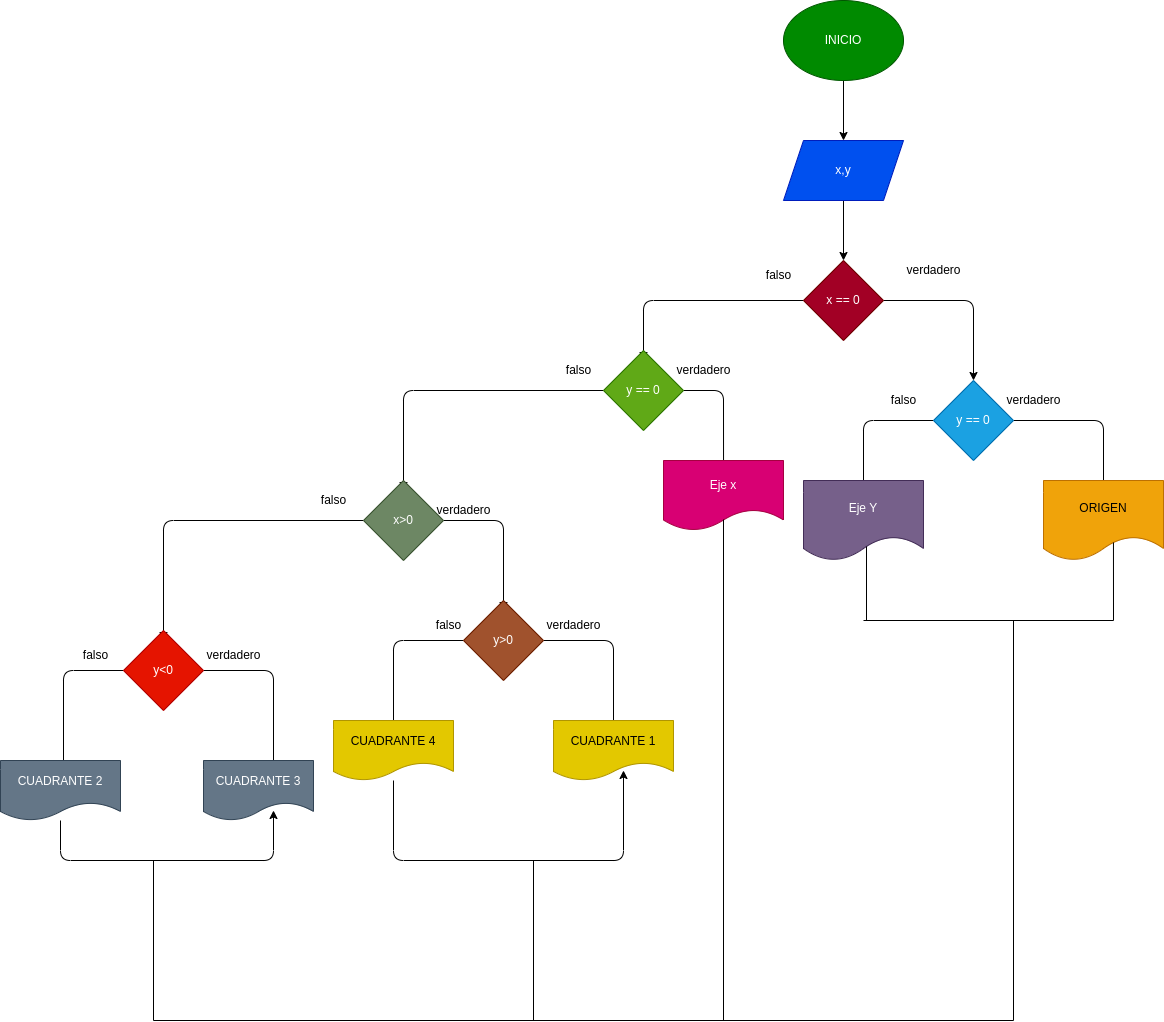

The diagram above was exported from draw.io. Its source (the exported page's mxGraphModel, read from the mxfile embedded in the PNG):
<mxGraphModel dx="1489" dy="411" grid="1" gridSize="10" guides="1" tooltips="1" connect="1" arrows="1" fold="1" page="1" pageScale="1" pageWidth="827" pageHeight="1169" math="0" shadow="0">
  <root>
    <mxCell id="0" />
    <mxCell id="1" parent="0" />
    <mxCell id="3" style="edgeStyle=none;html=1;entryX=0.5;entryY=0;entryDx=0;entryDy=0;" parent="1" source="2" target="20" edge="1">
      <mxGeometry relative="1" as="geometry">
        <mxPoint x="310" y="190" as="targetPoint" />
      </mxGeometry>
    </mxCell>
    <mxCell id="2" value="INICIO" style="ellipse;whiteSpace=wrap;html=1;fillColor=#008a00;fontColor=#ffffff;strokeColor=#005700;" parent="1" vertex="1">
      <mxGeometry x="250" y="60" width="120" height="80" as="geometry" />
    </mxCell>
    <mxCell id="6" style="edgeStyle=none;html=1;exitX=0.5;exitY=1;exitDx=0;exitDy=0;" parent="1" source="20" edge="1">
      <mxGeometry relative="1" as="geometry">
        <mxPoint x="310" y="320" as="targetPoint" />
        <mxPoint x="310" y="270" as="sourcePoint" />
      </mxGeometry>
    </mxCell>
    <mxCell id="22" style="edgeStyle=none;html=1;" parent="1" source="7" edge="1">
      <mxGeometry relative="1" as="geometry">
        <mxPoint x="440" y="440" as="targetPoint" />
        <Array as="points">
          <mxPoint x="440" y="360" />
        </Array>
      </mxGeometry>
    </mxCell>
    <mxCell id="47" style="edgeStyle=none;html=1;" edge="1" parent="1" source="7">
      <mxGeometry relative="1" as="geometry">
        <mxPoint x="110" y="420" as="targetPoint" />
        <Array as="points">
          <mxPoint x="110" y="360" />
        </Array>
      </mxGeometry>
    </mxCell>
    <mxCell id="7" value="x == 0" style="rhombus;whiteSpace=wrap;html=1;fillColor=#a20025;fontColor=#ffffff;strokeColor=#6F0000;" parent="1" vertex="1">
      <mxGeometry x="270" y="320" width="80" height="80" as="geometry" />
    </mxCell>
    <mxCell id="20" value="x,y" style="shape=parallelogram;perimeter=parallelogramPerimeter;whiteSpace=wrap;html=1;fixedSize=1;fillColor=#0050ef;fontColor=#ffffff;strokeColor=#001DBC;" parent="1" vertex="1">
      <mxGeometry x="250" y="200" width="120" height="60" as="geometry" />
    </mxCell>
    <mxCell id="24" style="edgeStyle=none;html=1;exitX=1;exitY=0.5;exitDx=0;exitDy=0;" parent="1" source="23" edge="1">
      <mxGeometry relative="1" as="geometry">
        <mxPoint x="570" y="550" as="targetPoint" />
        <Array as="points">
          <mxPoint x="570" y="480" />
        </Array>
      </mxGeometry>
    </mxCell>
    <mxCell id="26" style="edgeStyle=none;html=1;" parent="1" source="23" edge="1">
      <mxGeometry relative="1" as="geometry">
        <mxPoint x="330" y="550" as="targetPoint" />
        <Array as="points">
          <mxPoint x="330" y="480" />
        </Array>
      </mxGeometry>
    </mxCell>
    <mxCell id="23" value="y == 0" style="rhombus;whiteSpace=wrap;html=1;fillColor=#1ba1e2;fontColor=#ffffff;strokeColor=#006EAF;" parent="1" vertex="1">
      <mxGeometry x="400" y="440" width="80" height="80" as="geometry" />
    </mxCell>
    <mxCell id="25" value="ORIGEN" style="shape=document;whiteSpace=wrap;html=1;boundedLbl=1;fillColor=#f0a30a;fontColor=#000000;strokeColor=#BD7000;" parent="1" vertex="1">
      <mxGeometry x="510" y="540" width="120" height="80" as="geometry" />
    </mxCell>
    <mxCell id="27" value="Eje Y" style="shape=document;whiteSpace=wrap;html=1;boundedLbl=1;fillColor=#76608a;fontColor=#ffffff;strokeColor=#432D57;" parent="1" vertex="1">
      <mxGeometry x="270" y="540" width="120" height="80" as="geometry" />
    </mxCell>
    <mxCell id="28" value="verdadero" style="text;html=1;align=center;verticalAlign=middle;resizable=0;points=[];autosize=1;strokeColor=none;fillColor=none;" parent="1" vertex="1">
      <mxGeometry x="460" y="445" width="80" height="30" as="geometry" />
    </mxCell>
    <mxCell id="29" value="falso" style="text;html=1;align=center;verticalAlign=middle;resizable=0;points=[];autosize=1;strokeColor=none;fillColor=none;" parent="1" vertex="1">
      <mxGeometry x="345" y="445" width="50" height="30" as="geometry" />
    </mxCell>
    <mxCell id="31" value="" style="endArrow=none;html=1;exitX=0.525;exitY=0.825;exitDx=0;exitDy=0;exitPerimeter=0;" parent="1" source="27" edge="1">
      <mxGeometry width="50" height="50" relative="1" as="geometry">
        <mxPoint x="330" y="760" as="sourcePoint" />
        <mxPoint x="333" y="680" as="targetPoint" />
      </mxGeometry>
    </mxCell>
    <mxCell id="32" value="" style="endArrow=none;html=1;entryX=0.583;entryY=0.775;entryDx=0;entryDy=0;entryPerimeter=0;" parent="1" target="25" edge="1">
      <mxGeometry width="50" height="50" relative="1" as="geometry">
        <mxPoint x="580" y="680" as="sourcePoint" />
        <mxPoint x="530" y="760" as="targetPoint" />
      </mxGeometry>
    </mxCell>
    <mxCell id="34" value="" style="endArrow=none;html=1;" parent="1" edge="1">
      <mxGeometry width="50" height="50" relative="1" as="geometry">
        <mxPoint x="330" y="680" as="sourcePoint" />
        <mxPoint x="580" y="680" as="targetPoint" />
      </mxGeometry>
    </mxCell>
    <mxCell id="35" value="verdadero" style="text;html=1;align=center;verticalAlign=middle;resizable=0;points=[];autosize=1;strokeColor=none;fillColor=none;" parent="1" vertex="1">
      <mxGeometry x="360" y="315" width="80" height="30" as="geometry" />
    </mxCell>
    <mxCell id="49" style="edgeStyle=none;html=1;entryX=0.667;entryY=0.033;entryDx=0;entryDy=0;entryPerimeter=0;" edge="1" parent="1" source="43">
      <mxGeometry relative="1" as="geometry">
        <mxPoint x="190.03999999999996" y="531.98" as="targetPoint" />
        <Array as="points">
          <mxPoint x="190" y="450" />
        </Array>
      </mxGeometry>
    </mxCell>
    <mxCell id="51" style="edgeStyle=none;html=1;" edge="1" parent="1" source="43">
      <mxGeometry relative="1" as="geometry">
        <mxPoint x="-130" y="550" as="targetPoint" />
        <Array as="points">
          <mxPoint x="-130" y="450" />
        </Array>
      </mxGeometry>
    </mxCell>
    <mxCell id="43" value="y == 0" style="rhombus;whiteSpace=wrap;html=1;fillColor=#60a917;fontColor=#ffffff;strokeColor=#2D7600;" vertex="1" parent="1">
      <mxGeometry x="70" y="410" width="80" height="80" as="geometry" />
    </mxCell>
    <mxCell id="50" value="Eje x" style="shape=document;whiteSpace=wrap;html=1;boundedLbl=1;fillColor=#d80073;fontColor=#ffffff;strokeColor=#A50040;" vertex="1" parent="1">
      <mxGeometry x="130" y="520" width="120" height="70" as="geometry" />
    </mxCell>
    <mxCell id="53" style="edgeStyle=none;html=1;" edge="1" parent="1" source="52">
      <mxGeometry relative="1" as="geometry">
        <mxPoint x="-30" y="670" as="targetPoint" />
        <Array as="points">
          <mxPoint x="-30" y="580" />
        </Array>
      </mxGeometry>
    </mxCell>
    <mxCell id="67" style="edgeStyle=none;html=1;" edge="1" parent="1" source="52">
      <mxGeometry relative="1" as="geometry">
        <mxPoint x="-370" y="700" as="targetPoint" />
        <Array as="points">
          <mxPoint x="-370" y="580" />
        </Array>
      </mxGeometry>
    </mxCell>
    <mxCell id="52" value="x&amp;gt;0" style="rhombus;whiteSpace=wrap;html=1;fillColor=#6d8764;fontColor=#ffffff;strokeColor=#3A5431;" vertex="1" parent="1">
      <mxGeometry x="-170" y="540" width="80" height="80" as="geometry" />
    </mxCell>
    <mxCell id="55" style="edgeStyle=none;html=1;" edge="1" parent="1" source="54">
      <mxGeometry relative="1" as="geometry">
        <mxPoint x="80" y="790" as="targetPoint" />
        <Array as="points">
          <mxPoint x="80" y="700" />
        </Array>
      </mxGeometry>
    </mxCell>
    <mxCell id="57" style="edgeStyle=none;html=1;" edge="1" parent="1" source="54">
      <mxGeometry relative="1" as="geometry">
        <mxPoint x="-140" y="790" as="targetPoint" />
        <Array as="points">
          <mxPoint x="-140" y="700" />
        </Array>
      </mxGeometry>
    </mxCell>
    <mxCell id="54" value="y&amp;gt;0" style="rhombus;whiteSpace=wrap;html=1;fillColor=#a0522d;fontColor=#ffffff;strokeColor=#6D1F00;" vertex="1" parent="1">
      <mxGeometry x="-70" y="660" width="80" height="80" as="geometry" />
    </mxCell>
    <mxCell id="56" value="CUADRANTE 1" style="shape=document;whiteSpace=wrap;html=1;boundedLbl=1;fillColor=#e3c800;fontColor=#000000;strokeColor=#B09500;" vertex="1" parent="1">
      <mxGeometry x="20" y="780" width="120" height="60" as="geometry" />
    </mxCell>
    <mxCell id="66" style="edgeStyle=none;html=1;" edge="1" parent="1" source="59">
      <mxGeometry relative="1" as="geometry">
        <mxPoint x="90" y="830" as="targetPoint" />
        <Array as="points">
          <mxPoint x="-140" y="920" />
          <mxPoint x="90" y="920" />
        </Array>
      </mxGeometry>
    </mxCell>
    <mxCell id="59" value="CUADRANTE 4" style="shape=document;whiteSpace=wrap;html=1;boundedLbl=1;fillColor=#e3c800;fontColor=#000000;strokeColor=#B09500;" vertex="1" parent="1">
      <mxGeometry x="-200" y="780" width="120" height="60" as="geometry" />
    </mxCell>
    <mxCell id="69" style="edgeStyle=none;html=1;" edge="1" parent="1" source="68">
      <mxGeometry relative="1" as="geometry">
        <mxPoint x="-260" y="830" as="targetPoint" />
        <Array as="points">
          <mxPoint x="-260" y="730" />
        </Array>
      </mxGeometry>
    </mxCell>
    <mxCell id="71" style="edgeStyle=none;html=1;" edge="1" parent="1" source="68">
      <mxGeometry relative="1" as="geometry">
        <mxPoint x="-470" y="830" as="targetPoint" />
        <Array as="points">
          <mxPoint x="-470" y="730" />
        </Array>
      </mxGeometry>
    </mxCell>
    <mxCell id="68" value="y&amp;lt;0" style="rhombus;whiteSpace=wrap;html=1;fillColor=#e51400;fontColor=#ffffff;strokeColor=#B20000;" vertex="1" parent="1">
      <mxGeometry x="-410" y="690" width="80" height="80" as="geometry" />
    </mxCell>
    <mxCell id="70" value="CUADRANTE 3" style="shape=document;whiteSpace=wrap;html=1;boundedLbl=1;fillColor=#647687;strokeColor=#314354;fontColor=#ffffff;" vertex="1" parent="1">
      <mxGeometry x="-330" y="820" width="110" height="60" as="geometry" />
    </mxCell>
    <mxCell id="80" style="edgeStyle=none;html=1;" edge="1" parent="1" source="72">
      <mxGeometry relative="1" as="geometry">
        <mxPoint x="-260" y="870" as="targetPoint" />
        <Array as="points">
          <mxPoint x="-473" y="920" />
          <mxPoint x="-260" y="920" />
        </Array>
      </mxGeometry>
    </mxCell>
    <mxCell id="72" value="CUADRANTE 2" style="shape=document;whiteSpace=wrap;html=1;boundedLbl=1;fillColor=#647687;fontColor=#ffffff;strokeColor=#314354;" vertex="1" parent="1">
      <mxGeometry x="-533" y="820" width="120" height="60" as="geometry" />
    </mxCell>
    <mxCell id="73" value="falso" style="text;html=1;align=center;verticalAlign=middle;resizable=0;points=[];autosize=1;strokeColor=none;fillColor=none;" vertex="1" parent="1">
      <mxGeometry x="220" y="320" width="50" height="30" as="geometry" />
    </mxCell>
    <mxCell id="74" value="verdadero" style="text;html=1;align=center;verticalAlign=middle;resizable=0;points=[];autosize=1;strokeColor=none;fillColor=none;" vertex="1" parent="1">
      <mxGeometry x="130" y="415" width="80" height="30" as="geometry" />
    </mxCell>
    <mxCell id="75" value="falso" style="text;html=1;align=center;verticalAlign=middle;resizable=0;points=[];autosize=1;strokeColor=none;fillColor=none;" vertex="1" parent="1">
      <mxGeometry x="20" y="415" width="50" height="30" as="geometry" />
    </mxCell>
    <mxCell id="76" value="verdadero" style="text;html=1;align=center;verticalAlign=middle;resizable=0;points=[];autosize=1;strokeColor=none;fillColor=none;" vertex="1" parent="1">
      <mxGeometry x="-110" y="555" width="80" height="30" as="geometry" />
    </mxCell>
    <mxCell id="77" value="falso" style="text;html=1;align=center;verticalAlign=middle;resizable=0;points=[];autosize=1;strokeColor=none;fillColor=none;" vertex="1" parent="1">
      <mxGeometry x="-225" y="545" width="50" height="30" as="geometry" />
    </mxCell>
    <mxCell id="78" value="verdadero" style="text;html=1;align=center;verticalAlign=middle;resizable=0;points=[];autosize=1;strokeColor=none;fillColor=none;" vertex="1" parent="1">
      <mxGeometry x="-340" y="700" width="80" height="30" as="geometry" />
    </mxCell>
    <mxCell id="79" value="falso" style="text;html=1;align=center;verticalAlign=middle;resizable=0;points=[];autosize=1;strokeColor=none;fillColor=none;" vertex="1" parent="1">
      <mxGeometry x="-463" y="700" width="50" height="30" as="geometry" />
    </mxCell>
    <mxCell id="81" value="verdadero" style="text;html=1;align=center;verticalAlign=middle;resizable=0;points=[];autosize=1;strokeColor=none;fillColor=none;" vertex="1" parent="1">
      <mxGeometry y="670" width="80" height="30" as="geometry" />
    </mxCell>
    <mxCell id="82" value="falso" style="text;html=1;align=center;verticalAlign=middle;resizable=0;points=[];autosize=1;strokeColor=none;fillColor=none;" vertex="1" parent="1">
      <mxGeometry x="-110" y="670" width="50" height="30" as="geometry" />
    </mxCell>
    <mxCell id="83" value="" style="endArrow=none;html=1;" edge="1" parent="1">
      <mxGeometry width="50" height="50" relative="1" as="geometry">
        <mxPoint x="-380" y="920" as="sourcePoint" />
        <mxPoint x="-380" y="1080" as="targetPoint" />
      </mxGeometry>
    </mxCell>
    <mxCell id="85" value="" style="endArrow=none;html=1;" edge="1" parent="1">
      <mxGeometry width="50" height="50" relative="1" as="geometry">
        <mxPoint x="-380" y="1080" as="sourcePoint" />
        <mxPoint x="480" y="1080" as="targetPoint" />
      </mxGeometry>
    </mxCell>
    <mxCell id="86" value="" style="endArrow=none;html=1;" edge="1" parent="1">
      <mxGeometry width="50" height="50" relative="1" as="geometry">
        <mxPoint x="480" y="1080" as="sourcePoint" />
        <mxPoint x="480" y="680" as="targetPoint" />
      </mxGeometry>
    </mxCell>
    <mxCell id="87" value="" style="endArrow=none;html=1;" edge="1" parent="1">
      <mxGeometry width="50" height="50" relative="1" as="geometry">
        <mxPoint y="1080" as="sourcePoint" />
        <mxPoint y="920" as="targetPoint" />
      </mxGeometry>
    </mxCell>
    <mxCell id="88" value="" style="endArrow=none;html=1;entryX=0.5;entryY=0.843;entryDx=0;entryDy=0;entryPerimeter=0;" edge="1" parent="1" target="50">
      <mxGeometry width="50" height="50" relative="1" as="geometry">
        <mxPoint x="190" y="1080" as="sourcePoint" />
        <mxPoint x="340" y="700" as="targetPoint" />
      </mxGeometry>
    </mxCell>
  </root>
</mxGraphModel>